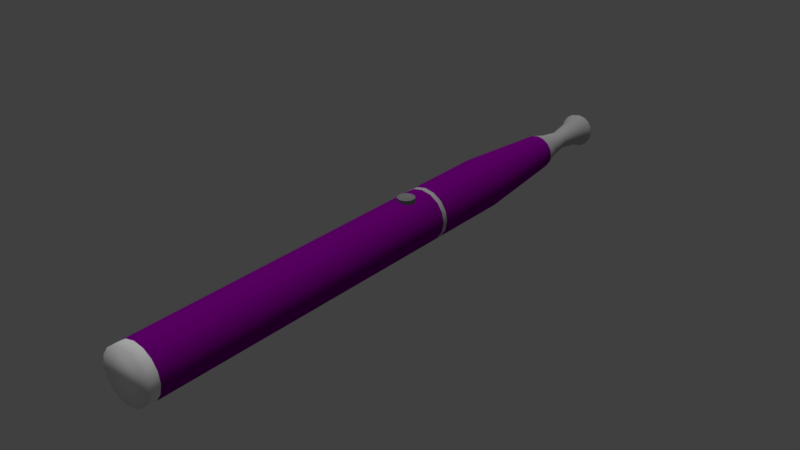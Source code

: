 # Source: vape_pen.blend  (saved by Blender 2.79.0; exported with 4.5.12 LTS)
import bpy
from mathutils import Matrix  # noqa: F401  (used for matrix-valued properties, if any)

bpy.ops.wm.read_factory_settings(use_empty=True)
scene = bpy.context.scene
scene.name = 'Scene'

# ---- collections
col_collection_1 = bpy.data.collections.new('Collection 1'); scene.collection.children.link(col_collection_1)

# ---- materials (node trees are filled in below, after node groups)
mat_material_007 = bpy.data.materials.new('Material.007')
mat_material_007.alpha_threshold = 0.0
mat_material_007.use_transparent_shadow = False
mat_material_007.diffuse_color = (0.2812, 0.2812, 0.2812, 1.0)
mat_material_007.roughness = 0.5
mat_material_003 = bpy.data.materials.new('Material.003')
mat_material_003.alpha_threshold = 0.0
mat_material_003.use_transparent_shadow = False
mat_material_003.diffuse_color = (0.2426, 0.0003101, 0.2989, 1.0)
mat_material_003.roughness = 0.5
mat_material_001 = bpy.data.materials.new('Material.001')
mat_material_001.alpha_threshold = 0.0
mat_material_001.use_transparent_shadow = False
mat_material_001.diffuse_color = (0.5457, 0.5457, 0.5457, 1.0)
mat_material_001.roughness = 0.5
mat_material_006 = bpy.data.materials.new('Material.006')
mat_material_006.alpha_threshold = 0.0
mat_material_006.use_transparent_shadow = False
mat_material_006.diffuse_color = (1.0, 1.0, 1.0, 1.0)
mat_material_006.roughness = 0.5

# ---- material node trees

# ---- world
world_world = bpy.data.worlds.new('World'); scene.world = world_world
world_world.color = (0.05088, 0.05088, 0.05088)
world_world.use_sun_shadow = False
world_world.sun_shadow_jitter_overblur = 0.0
world_world.cycles.sampling_method = 'MANUAL'

# ---- lights
light_hemi = bpy.data.lights.new('Hemi', 'SUN')
light_hemi.transmission_factor = 0.0
light_hemi.angle = 0.1993
light_hemi.energy = 1.0
light_hemi.shadow_buffer_clip_start = 0.5
light_hemi.shadow_soft_size = 0.1
light_hemi.shadow_cascade_max_distance = 1000.0

# ---- meshes
me_cylinder_008 = bpy.data.meshes.new('Cylinder.008')
me_cylinder_008.from_pydata([(0.0, 1.0, -1.0), (1.087e-08, 0.6352, 0.8397), (0.5878, 0.809, -1.0), (0.3733, 0.5138, 0.8397), (0.9511, 0.309, -1.0), (0.6041, 0.1963, 0.8397), (0.9511, -0.309, -1.0), (0.6041, -0.1963, 0.8397), (0.5878, -0.809, -1.0), (0.3733, -0.5138, 0.8397), (-8.742e-08, -1.0, -1.0), (-4.465e-08, -0.6352, 0.8397), (-0.5878, -0.809, -1.0), (-0.3733, -0.5138, 0.8397), (-0.9511, -0.309, -1.0), (-0.6041, -0.1963, 0.8397), (-0.9511, 0.309, -1.0), (-0.6041, 0.1963, 0.8397), (-0.5878, 0.809, -1.0), (-0.3733, 0.5138, 0.8397), (0.0, 1.0, 0.6804), (0.5878, 0.809, 0.6804), (0.9511, 0.309, 0.6804), (0.9511, -0.309, 0.6804), (0.5878, -0.809, 0.6804), (-8.742e-08, -1.0, 0.6804), (-0.5878, -0.809, 0.6804), (-0.9511, -0.309, 0.6804), (-0.9511, 0.309, 0.6804), (-0.5878, 0.809, 0.6804)], [], [(20, 1, 3, 21), (21, 3, 5, 22), (22, 5, 7, 23), (23, 7, 9, 24), (24, 9, 11, 25), (25, 11, 13, 26), (26, 13, 15, 27), (27, 15, 17, 28), (3, 1, 19, 17, 15, 13, 11, 9, 7, 5), (28, 17, 19, 29), (29, 19, 1, 20), (18, 29, 20, 0), (16, 28, 29, 18), (14, 27, 28, 16), (12, 26, 27, 14), (10, 25, 26, 12), (8, 24, 25, 10), (6, 23, 24, 8), (4, 22, 23, 6), (2, 21, 22, 4), (0, 20, 21, 2)])
me_cylinder_008.materials.append(mat_material_007)
me_cylinder_008.use_remesh_preserve_volume = False
me_cylinder_008.use_remesh_preserve_attributes = False
me_cylinder_008.use_mirror_vertex_groups = False
me_cylinder_008.update()
me_cylinder_005 = bpy.data.meshes.new('Cylinder.005')
me_cylinder_005.from_pydata([(7.971e-09, 0.7035, 8.068), (0.0, 1.0, 11.7), (0.2692, 0.6499, 8.068), (0.3827, 0.9239, 11.7), (0.4974, 0.4974, 8.068), (0.7071, 0.7071, 11.7), (0.6499, 0.2692, 8.068), (0.9239, 0.3827, 11.7), (0.7035, 3.651e-07, 8.068), (1.0, 4.239e-07, 11.7), (0.6499, -0.2692, 8.068), (0.9239, -0.3827, 11.7), (0.4974, -0.4974, 8.068), (0.7071, -0.7071, 11.7), (0.2692, -0.6499, 8.068), (0.3827, -0.9239, 11.7), (1.142e-07, -0.7035, 8.068), (1.51e-07, -1.0, 11.7), (-0.2692, -0.6499, 8.068), (-0.3827, -0.9239, 11.7), (-0.4974, -0.4974, 8.068), (-0.7071, -0.7071, 11.7), (-0.6499, -0.2692, 8.068), (-0.9239, -0.3827, 11.7), (-0.7035, 4.043e-07, 8.068), (-1.0, 4.796e-07, 11.7), (-0.6499, 0.2692, 8.068), (-0.9239, 0.3827, 11.7), (-0.4974, 0.4974, 8.068), (-0.7071, 0.7071, 11.7), (-0.2692, 0.6499, 8.068), (-0.3827, 0.9239, 11.7), (2.88e-08, -0.2269, 26.45), (0.08683, -0.2096, 26.45), (0.1604, -0.1604, 26.45), (0.2096, -0.08683, 26.45), (0.2269, 9.75e-07, 26.45), (0.2096, 0.08683, 26.45), (0.1604, 0.1604, 26.45), (0.08683, 0.2096, 26.45), (6.306e-08, 0.2269, 26.45), (-0.08683, 0.2096, 26.45), (-0.1604, 0.1604, 26.45), (-0.2096, 0.08683, 26.45), (-0.2269, 9.624e-07, 26.45), (-0.2096, -0.08683, 26.45), (-0.1604, -0.1604, 26.45), (-0.08683, -0.2096, 26.45), (2.37e-08, -0.3631, 4.518), (0.139, -0.3355, 4.518), (0.2568, -0.2568, 4.518), (0.3355, -0.139, 4.518), (0.3631, 2.785e-08, 4.518), (0.3355, 0.139, 4.518), (0.2568, 0.2568, 4.518), (0.139, 0.3355, 4.518), (7.853e-08, 0.3631, 4.518), (-0.139, 0.3355, 4.518), (-0.2568, 0.2568, 4.518), (-0.3355, 0.139, 4.518), (-0.3631, 7.648e-09, 4.518), (-0.3355, -0.139, 4.518), (-0.2568, -0.2568, 4.518), (-0.139, -0.3355, 4.518), (0.2359, -0.5695, 4.612), (0.4359, -0.4359, 4.612), (0.5695, -0.2359, 4.612), (0.6164, 4.906e-08, 4.612), (0.5695, 0.2359, 4.612), (0.4359, 0.4359, 4.612), (0.2359, 0.5695, 4.612), (1.128e-07, 0.6164, 4.612), (-0.2359, 0.5695, 4.612), (-0.4359, 0.4359, 4.612), (-0.5695, 0.2359, 4.612), (-0.6164, 1.476e-08, 4.612), (-0.5695, -0.2359, 4.612), (-0.4359, -0.4359, 4.612), (-0.2359, -0.5695, 4.612), (1.978e-08, -0.6164, 4.612), (0.2572, -0.621, 4.779), (0.4753, -0.4753, 4.779), (0.621, -0.2572, 4.779), (0.6721, 6.098e-08, 4.779), (0.621, 0.2572, 4.779), (0.4753, 0.4753, 4.779), (0.2572, 0.621, 4.779), (1.273e-07, 0.6721, 4.779), (-0.2572, 0.621, 4.779), (-0.4753, 0.4753, 4.779), (-0.621, 0.2572, 4.779), (-0.6721, 2.358e-08, 4.779), (-0.621, -0.2572, 4.779), (-0.4753, -0.4753, 4.779), (-0.2572, -0.621, 4.779), (2.579e-08, -0.6721, 4.779), (0.1883, -0.4546, 5.204), (0.348, -0.348, 5.204), (0.4546, -0.1883, 5.204), (0.4921, 7.673e-08, 5.204), (0.4546, 0.1883, 5.204), (0.348, 0.348, 5.204), (0.1883, 0.4546, 5.204), (1.049e-07, 0.4921, 5.204), (-0.1883, 0.4546, 5.204), (-0.348, 0.348, 5.204), (-0.4546, 0.1883, 5.204), (-0.4921, 4.935e-08, 5.204), (-0.4546, -0.1883, 5.204), (-0.348, -0.348, 5.204), (-0.1883, -0.4546, 5.204), (3.061e-08, -0.4921, 5.204), (0.1345, -0.3248, 6.223), (0.2486, -0.2486, 6.223), (0.3248, -0.1345, 6.223), (0.3515, 1.308e-07, 6.223), (0.3248, 0.1345, 6.223), (0.2486, 0.2486, 6.223), (0.1345, 0.3248, 6.223), (1.03e-07, 0.3515, 6.223), (-0.1345, 0.3248, 6.223), (-0.2486, 0.2486, 6.223), (-0.3248, 0.1345, 6.223), (-0.3515, 1.113e-07, 6.223), (-0.3248, -0.1345, 6.223), (-0.2486, -0.2486, 6.223), (-0.1345, -0.3248, 6.223), (4.989e-08, -0.3515, 6.223), (0.2594, -0.6263, 7.797), (0.4793, -0.4793, 7.797), (0.6263, -0.2594, 7.797), (0.6779, 2.17e-07, 7.797), (0.6263, 0.2594, 7.797), (0.4793, 0.4793, 7.797), (0.2594, 0.6263, 7.797), (1.141e-07, 0.6779, 7.797), (-0.2594, 0.6263, 7.797), (-0.4793, 0.4793, 7.797), (-0.6263, 0.2594, 7.797), (-0.6779, 1.793e-07, 7.797), (-0.6263, -0.2594, 7.797), (-0.4793, -0.4793, 7.797), (-0.2594, -0.6263, 7.797), (1.176e-08, -0.6779, 7.797), (3.234e-08, -0.4839, 7.13), (0.1852, -0.447, 7.13), (0.3421, -0.3421, 7.13), (0.447, -0.1852, 7.13), (0.4839, 1.787e-07, 7.13), (0.447, 0.1852, 7.13), (0.3421, 0.3421, 7.13), (0.1852, 0.447, 7.13), (1.054e-07, 0.4839, 7.13), (-0.1852, 0.447, 7.13), (-0.3421, 0.3421, 7.13), (-0.447, 0.1852, 7.13), (-0.4839, 1.518e-07, 7.13), (-0.447, -0.1852, 7.13), (-0.3421, -0.3421, 7.13), (-0.1852, -0.447, 7.13), (0.0, 1.0, 15.05), (0.3827, 0.9239, 15.05), (0.7071, 0.7071, 15.05), (0.9239, 0.3827, 15.05), (1.0, 7.928e-07, 15.05), (0.9239, -0.3827, 15.05), (0.7071, -0.7071, 15.05), (0.3827, -0.9239, 15.05), (1.51e-07, -1.0, 15.05), (-0.3827, -0.9239, 15.05), (-0.7071, -0.7071, 15.05), (-0.9239, -0.3827, 15.05), (-1.0, 8.485e-07, 15.05), (-0.9239, 0.3827, 15.05), (-0.7071, 0.7071, 15.05), (-0.3827, 0.9239, 15.05), (0.0, 1.0, 15.25), (0.3827, 0.9239, 15.25), (0.7071, 0.7071, 15.25), (0.9239, 0.3827, 15.25), (1.0, 7.928e-07, 15.25), (0.9239, -0.3827, 15.25), (0.7071, -0.7071, 15.25), (0.3827, -0.9239, 15.25), (1.51e-07, -1.0, 15.25), (-0.3827, -0.9239, 15.25), (-0.7071, -0.7071, 15.25), (-0.9239, -0.3827, 15.25), (-1.0, 8.485e-07, 15.25), (-0.9239, 0.3827, 15.25), (-0.7071, 0.7071, 15.25), (-0.3827, 0.9239, 15.25), (0.0, 1.0, 27.98), (0.0, 1.0, 28.41), (0.3827, 0.9239, 27.98), (0.3827, 0.9239, 28.41), (0.7071, 0.7071, 27.98), (0.7071, 0.7071, 28.41), (0.9239, 0.3827, 27.98), (0.9239, 0.3827, 28.41), (1.0, 1.27e-06, 27.98), (1.0, 1.2e-06, 28.41), (0.9239, -0.3827, 27.98), (0.9239, -0.3827, 28.41), (0.7071, -0.7071, 27.98), (0.7071, -0.7071, 28.41), (0.3827, -0.9239, 27.98), (0.3827, -0.9239, 28.41), (1.51e-07, -1.0, 27.98), (1.51e-07, -1.0, 28.41), (-0.3827, -0.9239, 27.98), (-0.3827, -0.9239, 28.41), (-0.7071, -0.7071, 27.98), (-0.7071, -0.7071, 28.41), (-0.9239, -0.3827, 27.98), (-0.9239, -0.3827, 28.41), (-1.0, 1.325e-06, 27.98), (-1.0, 1.256e-06, 28.41), (-0.9239, 0.3827, 27.98), (-0.9239, 0.3827, 28.41), (-0.7071, 0.7071, 27.98), (-0.7071, 0.7071, 28.41), (-0.3827, 0.9239, 27.98), (-0.3827, 0.9239, 28.41)], [], [(0, 1, 3, 2), (2, 3, 5, 4), (4, 5, 7, 6), (6, 7, 9, 8), (8, 9, 11, 10), (10, 11, 13, 12), (12, 13, 15, 14), (14, 15, 17, 16), (16, 17, 19, 18), (18, 19, 21, 20), (20, 21, 23, 22), (22, 23, 25, 24), (24, 25, 27, 26), (26, 27, 29, 28), (28, 29, 31, 30), (30, 31, 1, 0), (48, 32, 33, 49), (49, 33, 34, 50), (50, 34, 35, 51), (51, 35, 36, 52), (52, 36, 37, 53), (53, 37, 38, 54), (54, 38, 39, 55), (55, 39, 40, 56), (56, 40, 41, 57), (57, 41, 42, 58), (58, 42, 43, 59), (59, 43, 44, 60), (60, 44, 45, 61), (61, 45, 46, 62), (33, 32, 47, 46, 45, 44, 43, 42, 41, 40, 39, 38, 37, 36, 35, 34), (62, 46, 47, 63), (63, 47, 32, 48), (78, 63, 48, 79), (77, 62, 63, 78), (76, 61, 62, 77), (75, 60, 61, 76), (74, 59, 60, 75), (73, 58, 59, 74), (72, 57, 58, 73), (71, 56, 57, 72), (70, 55, 56, 71), (69, 54, 55, 70), (68, 53, 54, 69), (67, 52, 53, 68), (66, 51, 52, 67), (65, 50, 51, 66), (64, 49, 50, 65), (79, 48, 49, 64), (95, 79, 64, 80), (80, 64, 65, 81), (81, 65, 66, 82), (82, 66, 67, 83), (83, 67, 68, 84), (84, 68, 69, 85), (85, 69, 70, 86), (86, 70, 71, 87), (87, 71, 72, 88), (88, 72, 73, 89), (89, 73, 74, 90), (90, 74, 75, 91), (91, 75, 76, 92), (92, 76, 77, 93), (93, 77, 78, 94), (94, 78, 79, 95), (110, 94, 95, 111), (109, 93, 94, 110), (108, 92, 93, 109), (107, 91, 92, 108), (106, 90, 91, 107), (105, 89, 90, 106), (104, 88, 89, 105), (103, 87, 88, 104), (102, 86, 87, 103), (101, 85, 86, 102), (100, 84, 85, 101), (99, 83, 84, 100), (98, 82, 83, 99), (97, 81, 82, 98), (96, 80, 81, 97), (111, 95, 80, 96), (127, 111, 96, 112), (112, 96, 97, 113), (113, 97, 98, 114), (114, 98, 99, 115), (115, 99, 100, 116), (116, 100, 101, 117), (117, 101, 102, 118), (118, 102, 103, 119), (119, 103, 104, 120), (120, 104, 105, 121), (121, 105, 106, 122), (122, 106, 107, 123), (123, 107, 108, 124), (124, 108, 109, 125), (125, 109, 110, 126), (126, 110, 111, 127), (159, 126, 127, 144), (158, 125, 126, 159), (157, 124, 125, 158), (156, 123, 124, 157), (155, 122, 123, 156), (154, 121, 122, 155), (153, 120, 121, 154), (152, 119, 120, 153), (151, 118, 119, 152), (150, 117, 118, 151), (149, 116, 117, 150), (148, 115, 116, 149), (147, 114, 115, 148), (146, 113, 114, 147), (145, 112, 113, 146), (144, 127, 112, 145), (143, 144, 145, 128), (128, 145, 146, 129), (129, 146, 147, 130), (130, 147, 148, 131), (131, 148, 149, 132), (132, 149, 150, 133), (133, 150, 151, 134), (134, 151, 152, 135), (135, 152, 153, 136), (136, 153, 154, 137), (137, 154, 155, 138), (138, 155, 156, 139), (139, 156, 157, 140), (140, 157, 158, 141), (141, 158, 159, 142), (142, 159, 144, 143), (1, 160, 161, 3), (29, 174, 175, 31), (27, 173, 174, 29), (25, 172, 173, 27), (23, 171, 172, 25), (21, 170, 171, 23), (19, 169, 170, 21), (17, 168, 169, 19), (15, 167, 168, 17), (13, 166, 167, 15), (11, 165, 166, 13), (9, 164, 165, 11), (7, 163, 164, 9), (5, 162, 163, 7), (3, 161, 162, 5), (31, 175, 160, 1), (160, 176, 177, 161), (161, 177, 178, 162), (162, 178, 179, 163), (163, 179, 180, 164), (164, 180, 181, 165), (165, 181, 182, 166), (166, 182, 183, 167), (167, 183, 184, 168), (168, 184, 185, 169), (169, 185, 186, 170), (170, 186, 187, 171), (171, 187, 188, 172), (172, 188, 189, 173), (173, 189, 190, 174), (174, 190, 191, 175), (175, 191, 176, 160), (192, 193, 195, 194), (194, 195, 197, 196), (196, 197, 199, 198), (198, 199, 201, 200), (200, 201, 203, 202), (202, 203, 205, 204), (204, 205, 207, 206), (206, 207, 209, 208), (208, 209, 211, 210), (210, 211, 213, 212), (212, 213, 215, 214), (214, 215, 217, 216), (216, 217, 219, 218), (218, 219, 221, 220), (195, 193, 223, 221, 219, 217, 215, 213, 211, 209, 207, 205, 203, 201, 199, 197), (220, 221, 223, 222), (222, 223, 193, 192), (176, 192, 194, 177), (177, 194, 196, 178), (178, 196, 198, 179), (179, 198, 200, 180), (180, 200, 202, 181), (181, 202, 204, 182), (182, 204, 206, 183), (183, 206, 208, 184), (184, 208, 210, 185), (185, 210, 212, 186), (186, 212, 214, 187), (187, 214, 216, 188), (188, 216, 218, 189), (189, 218, 220, 190), (190, 220, 222, 191), (191, 222, 192, 176), (0, 135, 136, 30), (30, 136, 137, 28), (28, 137, 138, 26), (26, 138, 139, 24), (24, 139, 140, 22), (22, 140, 141, 20), (20, 141, 142, 18), (18, 142, 143, 16), (16, 143, 128, 14), (14, 128, 129, 12), (12, 129, 130, 10), (10, 130, 131, 8), (8, 131, 132, 6), (6, 132, 133, 4), (4, 133, 134, 2), (2, 134, 135, 0)])
me_cylinder_005.polygons.foreach_set('use_smooth', [True] * 210)
me_cylinder_005.polygons.foreach_set('material_index', [0, 0, 0, 0, 0, 0, 0, 0, 0, 0, 0, 0, 0, 0, 0, 0, 1, 1, 1, 1, 1, 1, 1, 1, 1, 1, 1, 1, 1, 1, 1, 1, 1, 1, 1, 1, 1, 1, 1, 1, 1, 1, 1, 1, 1, 1, 1, 1, 1, 1, 1, 1, 1, 1, 1, 1, 1, 1, 1, 1, 1, 1, 1, 1, 1, 1, 1, 1, 1, 1, 1, 1, 1, 1, 1, 1, 1, 1, 1, 1, 1, 1, 1, 1, 1, 1, 1, 1, 1, 1, 1, 1, 1, 1, 1, 1, 1, 1, 1, 1, 1, 1, 1, 1, 1, 1, 1, 1, 1, 1, 1, 1, 1, 1, 1, 1, 1, 1, 1, 1, 1, 1, 1, 1, 1, 1, 1, 1, 1, 0, 0, 0, 0, 0, 0, 0, 0, 0, 0, 0, 0, 0, 0, 0, 0, 1, 1, 1, 1, 1, 1, 1, 1, 1, 1, 1, 1, 1, 1, 1, 1, 2, 2, 2, 2, 2, 2, 2, 2, 2, 2, 2, 2, 2, 2, 2, 2, 2, 0, 0, 0, 0, 0, 0, 0, 0, 0, 0, 0, 0, 0, 0, 0, 0, 0, 0, 0, 0, 0, 0, 0, 0, 0, 0, 0, 0, 0, 0, 0, 0])
me_cylinder_005.materials.append(mat_material_003)
me_cylinder_005.materials.append(mat_material_001)
me_cylinder_005.materials.append(mat_material_006)
me_cylinder_005.use_remesh_preserve_volume = False
me_cylinder_005.use_remesh_preserve_attributes = False
me_cylinder_005.use_mirror_vertex_groups = False
me_cylinder_005.update()

# ---- objects
ob_hemi = bpy.data.objects.new('Hemi', light_hemi)
ob_cylinder = bpy.data.objects.new('Cylinder', me_cylinder_008)
ob_cylinder_005 = bpy.data.objects.new('Cylinder.005', me_cylinder_005)

# ---- transforms, parenting, visibility, modifiers, constraints
ob_hemi.location = (-0.2495, 89.43, 0.2142)
ob_hemi.lineart.crease_threshold = 0.0
ob_cylinder.location = (0.04033, 0.1057, 1.52)
ob_cylinder.scale = (0.1862, 0.1862, 0.1862)
ob_cylinder.lineart.crease_threshold = 0.0
ob_cylinder_005.location = (0.0, 9.174, 1.034)
ob_cylinder_005.rotation_euler = (1.571, 0.0, 0.0)
ob_cylinder_005.scale = (0.559, 0.559, 0.559)
ob_cylinder_005.lineart.crease_threshold = 0.0

# ---- collection membership
col_collection_1.objects.link(ob_hemi)
col_collection_1.objects.link(ob_cylinder)
col_collection_1.objects.link(ob_cylinder_005)

# ---- scene / render settings (as saved in the file)
scene.frame_start = 1; scene.frame_end = 250; scene.frame_set(1)
scene.render.engine = 'BLENDER_EEVEE_NEXT'
scene.render.resolution_percentage = 50
scene.render.dither_intensity = 0.0
scene.cycles.use_denoising = False
scene.cycles.samples = 128
scene.cycles.sampling_pattern = 'TABULATED_SOBOL'
scene.cycles.use_adaptive_sampling = False
scene.cycles.use_light_tree = False
scene.cycles.blur_glossy = 0.0
scene.cycles.sample_clamp_indirect = 0.0
scene.view_settings.view_transform = 'Standard'
bpy.context.view_layer.update()

# ---- added for rendering (the .blend has no active camera): camera
cam_auto = bpy.data.cameras.new('AutoCamera')
cam_auto.lens = 50.0
cam_auto.sensor_width = 36.0
cam_auto.clip_end = 1000.0
ob_auto_camera = bpy.data.objects.new('AutoCamera', cam_auto)
scene.collection.objects.link(ob_auto_camera)
ob_auto_camera.location = (12.4519, -14.9731, 11.037)
ob_auto_camera.rotation_euler = (1.09748, -7.21219e-08, 0.694738)
scene.camera = ob_auto_camera
bpy.context.view_layer.update()
